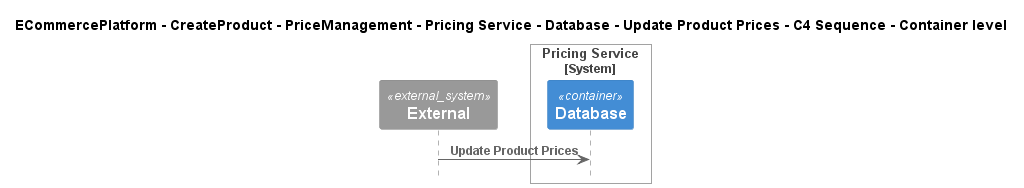

The diagram above was rendered by PlantUML. Its source (embedded in the PNG):
@startuml
!include ..\..\..\..\..\..\..\..\..\.c4s\C4_Sequence.puml

title ECommercePlatform - CreateProduct - PriceManagement - Pricing Service - Database - Update Product Prices - C4 Sequence - Container level

System_Ext(C4InterFlow.SoftwareSystems.ExternalSystem, "External", "")

System_Boundary(ECommercePlatform.CreateProduct.PriceManagement.SoftwareSystems.PricingService, "Pricing Service")
    Container(ECommercePlatform.CreateProduct.PriceManagement.SoftwareSystems.PricingService.Containers.Database, "Database", "", "")
Boundary_End()

Rel(C4InterFlow.SoftwareSystems.ExternalSystem, ECommercePlatform.CreateProduct.PriceManagement.SoftwareSystems.PricingService.Containers.Database, "Update Product Prices")


@enduml